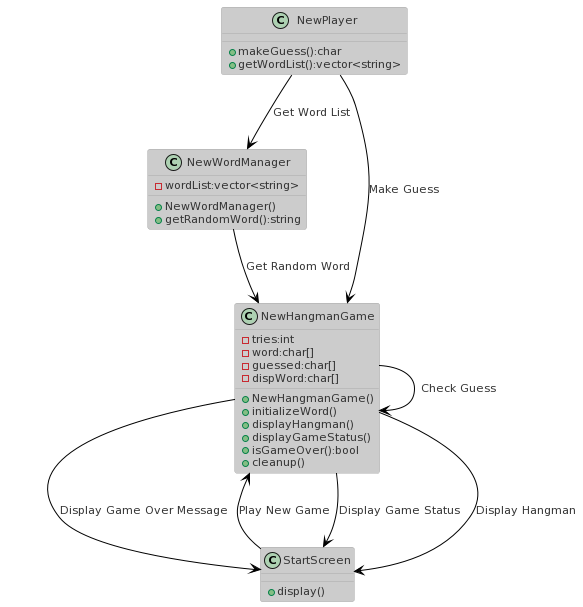

The diagram above was rendered by PlantUML. Its source (embedded in the PNG):
@startuml
!theme reddress-lightorange
class NewWordManager {
+ NewWordManager()
+ getRandomWord():string
- wordList:vector<string>
}

class NewPlayer {
+ makeGuess():char
+ getWordList():vector<string>
}

class StartScreen {
+ display()
}

class NewHangmanGame {
+ NewHangmanGame()
+ initializeWord()
+ displayHangman()
+ displayGameStatus()
+ isGameOver():bool
+ cleanup()
- tries:int
- word:char[]
- guessed:char[]
- dispWord:char[]
}

StartScreen --> NewHangmanGame: Play New Game
NewWordManager --> NewHangmanGame: Get Random Word
NewPlayer --> NewHangmanGame: Make Guess
NewPlayer --> NewWordManager: Get Word List
NewHangmanGame --> NewHangmanGame: Check Guess
NewHangmanGame --> StartScreen: Display Game Status
NewHangmanGame --> StartScreen: Display Hangman
NewHangmanGame --> StartScreen: Display Game Over Message
@enduml